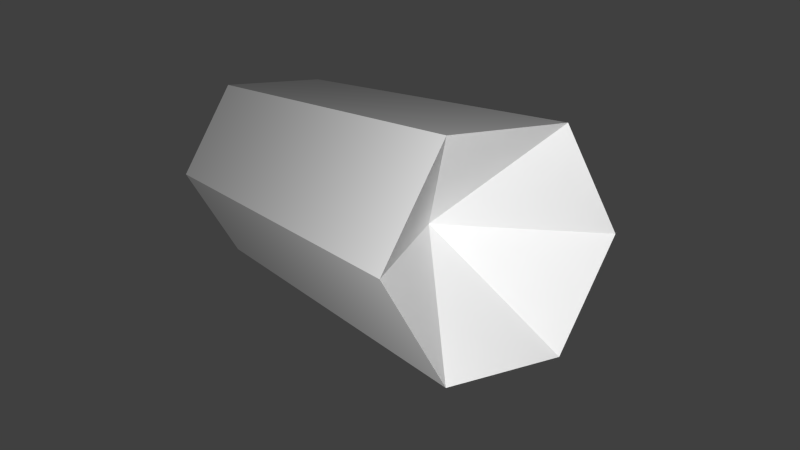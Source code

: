 # Source: hollow-full.blend  (saved by Blender 2.74.0; exported with 4.5.12 LTS)
import bpy
from mathutils import Matrix  # noqa: F401  (used for matrix-valued properties, if any)

bpy.ops.wm.read_factory_settings(use_empty=True)
scene = bpy.context.scene
scene.name = 'Scene'

# ---- collections
col_collection_1 = bpy.data.collections.new('Collection 1'); scene.collection.children.link(col_collection_1)

# ---- world
world_world = bpy.data.worlds.new('World'); scene.world = world_world
world_world.color = (0.05088, 0.05088, 0.05088)
world_world.use_sun_shadow = False
world_world.sun_shadow_jitter_overblur = 0.0
world_world.cycles.sampling_method = 'MANUAL'
world_world.cycles.sample_map_resolution = 256

# ---- cameras
cam_camera_001 = bpy.data.cameras.new('Camera.001')
cam_camera_001.clip_end = 100.0
cam_camera_001.lens = 35.0
cam_camera_001.sensor_width = 32.0
cam_camera_001.sensor_height = 18.0
cam_camera_001.ortho_scale = 7.314
cam_camera_001.dof.focus_distance = 0.0
cam_camera_001.dof.aperture_fstop = 128.0

# ---- lights
light_point = bpy.data.lights.new('Point', 'POINT')
light_point.transmission_factor = 0.0
light_point.energy = 1622.0
light_point.shadow_buffer_clip_start = 0.5
light_point.shadow_soft_size = 0.1
light_point.shadow_maximum_resolution = 0.006
light_point.use_absolute_resolution = True
light_point.cycles.use_multiple_importance_sampling = False

# ---- meshes
me_cylinder_010 = bpy.data.meshes.new('Cylinder.010')
me_cylinder_010.from_pydata([(-1.0, 1.0, 2.687e-07), (-1.0, 0.5, -0.866), (-2.0, 1.0, 3.899e-07), (-2.0, 0.5, -0.866), (-1.0, 5.162e-08, -2.98e-08), (-1.192e-07, 0.5, -0.866), (0.0, 5.162e-08, -2.98e-08), (0.0, 1.0, 2.687e-07)], [], [(1, 3, 0), (2, 4, 0), (3, 1, 4), (3, 2, 0), (4, 2, 3), (6, 5, 7), (4, 6, 7), (0, 7, 5), (1, 5, 6), (0, 4, 7), (1, 0, 5), (4, 1, 6)])
me_cylinder_010.use_remesh_preserve_volume = False
me_cylinder_010.use_remesh_preserve_attributes = False
me_cylinder_010.use_mirror_vertex_groups = False
me_cylinder_010.update()
me_cylinder_011 = bpy.data.meshes.new('Cylinder.011')
me_cylinder_011.from_pydata([(-1.0, 0.5, -0.866), (-1.0, -0.5, -0.866), (-2.0, 0.5, -0.866), (-2.0, -0.5, -0.866), (-1.0, 1.602e-14, -5.96e-08), (-1.192e-07, -0.5, -0.866), (0.0, 1.602e-14, -5.96e-08), (-1.192e-07, 0.5, -0.866)], [], [(1, 3, 0), (2, 4, 0), (3, 1, 4), (3, 2, 0), (4, 6, 7), (4, 2, 3), (6, 5, 7), (0, 7, 5), (1, 5, 6), (0, 4, 7), (1, 0, 5), (4, 1, 6)])
me_cylinder_011.use_remesh_preserve_volume = False
me_cylinder_011.use_remesh_preserve_attributes = False
me_cylinder_011.use_mirror_vertex_groups = False
me_cylinder_011.update()
me_cylinder_012 = bpy.data.meshes.new('Cylinder.012')
me_cylinder_012.from_pydata([(-1.0, -0.5, -0.866), (-1.0, -1.0, -3.283e-07), (-2.0, -0.5, -0.866), (-2.0, -1.0, -2.071e-07), (-1.0, -5.162e-08, -2.98e-08), (-1.192e-07, -0.5, -0.866), (0.0, -1.0, -3.283e-07), (0.0, -5.162e-08, -2.98e-08)], [], [(1, 3, 0), (2, 4, 0), (3, 1, 4), (3, 2, 0), (4, 7, 5), (4, 2, 3), (7, 6, 5), (1, 0, 5), (1, 6, 7), (0, 4, 5), (6, 1, 5), (4, 1, 7)])
me_cylinder_012.use_remesh_preserve_volume = False
me_cylinder_012.use_remesh_preserve_attributes = False
me_cylinder_012.use_mirror_vertex_groups = False
me_cylinder_012.update()
me_cylinder_013 = bpy.data.meshes.new('Cylinder.013')
me_cylinder_013.from_pydata([(-1.0, -1.0, -8.99e-08), (-1.0, -0.5, 0.866), (-2.0, -1.0, 9.089e-08), (-2.0, -0.5, 0.866), (-1.0, -5.162e-08, 2.98e-08), (1.192e-07, -0.5, 0.866), (0.0, -5.162e-08, 2.98e-08), (0.0, -1.0, -8.99e-08)], [], [(1, 3, 0), (2, 4, 0), (3, 1, 4), (3, 2, 0), (4, 2, 3), (6, 5, 7), (4, 6, 7), (1, 0, 7), (1, 5, 6), (0, 4, 7), (5, 1, 7), (4, 1, 6)])
me_cylinder_013.use_remesh_preserve_volume = False
me_cylinder_013.use_remesh_preserve_attributes = False
me_cylinder_013.use_mirror_vertex_groups = False
me_cylinder_013.update()
me_cylinder_014 = bpy.data.meshes.new('Cylinder.014')
me_cylinder_014.from_pydata([(-1.0, -0.5, 0.866), (-1.0, 0.5, 0.866), (-2.0, -0.5, 0.866), (-2.0, 0.5, 0.866), (-1.0, -1.081e-14, 5.96e-08), (1.192e-07, 0.5, 0.866), (0.0, -1.081e-14, 5.96e-08), (1.192e-07, -0.5, 0.866)], [], [(1, 3, 0), (2, 4, 0), (3, 1, 4), (3, 2, 0), (4, 6, 7), (4, 2, 3), (6, 5, 7), (0, 7, 5), (1, 5, 6), (0, 4, 7), (1, 0, 5), (4, 1, 6)])
me_cylinder_014.use_remesh_preserve_volume = False
me_cylinder_014.use_remesh_preserve_attributes = False
me_cylinder_014.use_mirror_vertex_groups = False
me_cylinder_014.update()
me_cylinder_015 = bpy.data.meshes.new('Cylinder.015')
me_cylinder_015.from_pydata([(-1.0, 0.5, 0.866), (-1.0, 1.0, 2.687e-07), (-2.0, 0.5, 0.866), (-2.0, 1.0, 4.495e-07), (-1.0, 5.162e-08, 2.98e-08), (0.0, 1.0, 2.687e-07), (0.0, 5.162e-08, 2.98e-08), (1.192e-07, 0.5, 0.866)], [], [(1, 3, 0), (2, 4, 0), (3, 1, 4), (3, 2, 0), (4, 6, 7), (4, 2, 3), (6, 5, 7), (0, 7, 5), (1, 5, 6), (0, 4, 7), (1, 0, 5), (4, 1, 6)])
me_cylinder_015.use_remesh_preserve_volume = False
me_cylinder_015.use_remesh_preserve_attributes = False
me_cylinder_015.use_mirror_vertex_groups = False
me_cylinder_015.update()
me_cylinder_000 = bpy.data.meshes.new('Cylinder.000')
me_cylinder_000.from_pydata([(-1.0, 0.5, 0.866), (-1.0, 1.0, 2.687e-07), (-2.0, 0.5, 0.866), (-2.0, 1.0, 4.495e-07), (-1.0, 5.162e-08, 2.98e-08), (0.0, 1.0, 2.687e-07), (0.0, 5.162e-08, 2.98e-08), (1.192e-07, 0.5, 0.866)], [], [(1, 3, 0), (2, 4, 0), (3, 1, 4), (3, 2, 0), (4, 6, 7), (4, 2, 3), (6, 5, 7), (0, 7, 5), (1, 5, 6), (0, 4, 7), (1, 0, 5), (4, 1, 6)])
me_cylinder_000.use_remesh_preserve_volume = False
me_cylinder_000.use_remesh_preserve_attributes = False
me_cylinder_000.use_mirror_vertex_groups = False
me_cylinder_000.update()
me_cylinder_002 = bpy.data.meshes.new('Cylinder.002')
me_cylinder_002.from_pydata([(-1.0, -0.5, 0.866), (-1.0, 0.5, 0.866), (-2.0, -0.5, 0.866), (-2.0, 0.5, 0.866), (-1.0, -1.081e-14, 5.96e-08), (1.192e-07, 0.5, 0.866), (0.0, -1.081e-14, 5.96e-08), (1.192e-07, -0.5, 0.866)], [], [(1, 3, 0), (2, 4, 0), (3, 1, 4), (3, 2, 0), (4, 6, 7), (4, 2, 3), (6, 5, 7), (0, 7, 5), (1, 5, 6), (0, 4, 7), (1, 0, 5), (4, 1, 6)])
me_cylinder_002.use_remesh_preserve_volume = False
me_cylinder_002.use_remesh_preserve_attributes = False
me_cylinder_002.use_mirror_vertex_groups = False
me_cylinder_002.update()
me_cylinder_009 = bpy.data.meshes.new('Cylinder.009')
me_cylinder_009.from_pydata([(-1.0, -1.0, -8.99e-08), (-1.0, -0.5, 0.866), (-2.0, -1.0, 9.089e-08), (-2.0, -0.5, 0.866), (-1.0, -5.162e-08, 2.98e-08), (1.192e-07, -0.5, 0.866), (0.0, -5.162e-08, 2.98e-08), (0.0, -1.0, -8.99e-08)], [], [(1, 3, 0), (2, 4, 0), (3, 1, 4), (3, 2, 0), (4, 2, 3), (6, 5, 7), (4, 6, 7), (1, 0, 7), (1, 5, 6), (0, 4, 7), (5, 1, 7), (4, 1, 6)])
me_cylinder_009.use_remesh_preserve_volume = False
me_cylinder_009.use_remesh_preserve_attributes = False
me_cylinder_009.use_mirror_vertex_groups = False
me_cylinder_009.update()
me_cylinder_016 = bpy.data.meshes.new('Cylinder.016')
me_cylinder_016.from_pydata([(-1.0, -0.5, -0.866), (-1.0, -1.0, -3.283e-07), (-2.0, -0.5, -0.866), (-2.0, -1.0, -2.071e-07), (-1.0, -5.162e-08, -2.98e-08), (-1.192e-07, -0.5, -0.866), (0.0, -1.0, -3.283e-07), (0.0, -5.162e-08, -2.98e-08)], [], [(1, 3, 0), (2, 4, 0), (3, 1, 4), (3, 2, 0), (4, 7, 5), (4, 2, 3), (7, 6, 5), (1, 0, 5), (1, 6, 7), (0, 4, 5), (6, 1, 5), (4, 1, 7)])
me_cylinder_016.use_remesh_preserve_volume = False
me_cylinder_016.use_remesh_preserve_attributes = False
me_cylinder_016.use_mirror_vertex_groups = False
me_cylinder_016.update()
me_cylinder_017 = bpy.data.meshes.new('Cylinder.017')
me_cylinder_017.from_pydata([(-1.0, 0.5, -0.866), (-1.0, -0.5, -0.866), (-2.0, 0.5, -0.866), (-2.0, -0.5, -0.866), (-1.0, 1.602e-14, -5.96e-08), (-1.192e-07, -0.5, -0.866), (0.0, 1.602e-14, -5.96e-08), (-1.192e-07, 0.5, -0.866)], [], [(1, 3, 0), (2, 4, 0), (3, 1, 4), (3, 2, 0), (4, 6, 7), (4, 2, 3), (6, 5, 7), (0, 7, 5), (1, 5, 6), (0, 4, 7), (1, 0, 5), (4, 1, 6)])
me_cylinder_017.use_remesh_preserve_volume = False
me_cylinder_017.use_remesh_preserve_attributes = False
me_cylinder_017.use_mirror_vertex_groups = False
me_cylinder_017.update()
me_cylinder_018 = bpy.data.meshes.new('Cylinder.018')
me_cylinder_018.from_pydata([(-1.0, 1.0, 2.687e-07), (-1.0, 0.5, -0.866), (-2.0, 1.0, 3.899e-07), (-2.0, 0.5, -0.866), (-1.0, 5.162e-08, -2.98e-08), (-1.192e-07, 0.5, -0.866), (0.0, 5.162e-08, -2.98e-08), (0.0, 1.0, 2.687e-07)], [], [(1, 3, 0), (2, 4, 0), (3, 1, 4), (3, 2, 0), (4, 2, 3), (6, 5, 7), (4, 6, 7), (0, 7, 5), (1, 5, 6), (0, 4, 7), (1, 0, 5), (4, 1, 6)])
me_cylinder_018.use_remesh_preserve_volume = False
me_cylinder_018.use_remesh_preserve_attributes = False
me_cylinder_018.use_mirror_vertex_groups = False
me_cylinder_018.update()

# ---- objects
ob_camera_001 = bpy.data.objects.new('Camera.001', cam_camera_001)
ob_point = bpy.data.objects.new('Point', light_point)
ob_cap_l_5 = bpy.data.objects.new('cap_l.5', me_cylinder_010)
ob_cap_l_4 = bpy.data.objects.new('cap_l.4', me_cylinder_011)
ob_cap_l_3 = bpy.data.objects.new('cap_l.3', me_cylinder_012)
ob_cap_l_2 = bpy.data.objects.new('cap_l.2', me_cylinder_013)
ob_cap_l_1 = bpy.data.objects.new('cap_l.1', me_cylinder_014)
ob_cap_l_0 = bpy.data.objects.new('cap_l.0', me_cylinder_015)
ob_cap_r_0 = bpy.data.objects.new('cap_r.0', me_cylinder_000)
ob_cap_r_1 = bpy.data.objects.new('cap_r.1', me_cylinder_002)
ob_cap_r_2 = bpy.data.objects.new('cap_r.2', me_cylinder_009)
ob_cap_r_3 = bpy.data.objects.new('cap_r.3', me_cylinder_016)
ob_cap_r_4 = bpy.data.objects.new('cap_r.4', me_cylinder_017)
ob_cap_r_5 = bpy.data.objects.new('cap_r.5', me_cylinder_018)

# ---- transforms, parenting, visibility, modifiers, constraints
ob_camera_001.location = (-6.578, 3.532, 1.725)
ob_camera_001.rotation_euler = (1.314, 0.01077, -2.104)
ob_camera_001.lock_rotations_4d = False
ob_camera_001.empty_display_type = 'ARROWS'
ob_camera_001.color = (0.0, 0.0, 0.0, 0.0)
ob_camera_001.display_type = 'WIRE'
ob_camera_001.lineart.crease_threshold = 0.0
ob_point.location = (-1.279, -1.43, -0.5394)
ob_point.lineart.crease_threshold = 0.0
_c = ob_point.constraints.new('COPY_LOCATION'); _c.name = 'Copy Location'
_c.target = ob_camera_001
ob_cap_l_5.location = (0.0, 0.0, 0.0)
ob_cap_l_5.hide_viewport = True
ob_cap_l_5.lineart.crease_threshold = 0.0
_vg = ob_cap_l_5.vertex_groups.new(name='dip_l')
_vg = ob_cap_l_5.vertex_groups.new(name='end_l')
ob_cap_l_4.location = (0.0, 0.0, 0.0)
ob_cap_l_4.hide_viewport = True
ob_cap_l_4.lineart.crease_threshold = 0.0
_vg = ob_cap_l_4.vertex_groups.new(name='dip_l')
_vg = ob_cap_l_4.vertex_groups.new(name='end_l')
ob_cap_l_3.location = (0.0, 0.0, 0.0)
ob_cap_l_3.hide_viewport = True
ob_cap_l_3.lineart.crease_threshold = 0.0
_vg = ob_cap_l_3.vertex_groups.new(name='dip_l')
_vg = ob_cap_l_3.vertex_groups.new(name='end_l')
ob_cap_l_2.location = (0.0, 0.0, 0.0)
ob_cap_l_2.hide_viewport = True
ob_cap_l_2.lineart.crease_threshold = 0.0
_vg = ob_cap_l_2.vertex_groups.new(name='dip_l')
_vg = ob_cap_l_2.vertex_groups.new(name='end_l')
ob_cap_l_1.location = (0.0, 0.0, 0.0)
ob_cap_l_1.hide_viewport = True
ob_cap_l_1.lineart.crease_threshold = 0.0
_vg = ob_cap_l_1.vertex_groups.new(name='dip_l')
_vg = ob_cap_l_1.vertex_groups.new(name='end_l')
ob_cap_l_0.location = (0.0, 0.0, 0.0)
ob_cap_l_0.hide_viewport = True
ob_cap_l_0.lineart.crease_threshold = 0.0
_vg = ob_cap_l_0.vertex_groups.new(name='dip_l')
_vg = ob_cap_l_0.vertex_groups.new(name='end_l')
ob_cap_r_0.location = (0.0, 0.0, 0.0)
ob_cap_r_0.scale = (-1.0, 1.0, 1.0)
ob_cap_r_0.lineart.crease_threshold = 0.0
_vg = ob_cap_r_0.vertex_groups.new(name='dip_r')
_vg = ob_cap_r_0.vertex_groups.new(name='end_r')
ob_cap_r_1.location = (0.0, 0.0, 0.0)
ob_cap_r_1.scale = (-1.0, 1.0, 1.0)
ob_cap_r_1.lineart.crease_threshold = 0.0
_vg = ob_cap_r_1.vertex_groups.new(name='dip_r')
_vg = ob_cap_r_1.vertex_groups.new(name='end_r')
ob_cap_r_2.location = (0.0, 0.0, 0.0)
ob_cap_r_2.scale = (-1.0, 1.0, 1.0)
ob_cap_r_2.lineart.crease_threshold = 0.0
_vg = ob_cap_r_2.vertex_groups.new(name='dip_r')
_vg = ob_cap_r_2.vertex_groups.new(name='end_r')
ob_cap_r_3.location = (0.0, 0.0, 0.0)
ob_cap_r_3.scale = (-1.0, 1.0, 1.0)
ob_cap_r_3.lineart.crease_threshold = 0.0
_vg = ob_cap_r_3.vertex_groups.new(name='dip_r')
_vg = ob_cap_r_3.vertex_groups.new(name='end_r')
ob_cap_r_4.location = (0.0, 0.0, 0.0)
ob_cap_r_4.scale = (-1.0, 1.0, 1.0)
ob_cap_r_4.lineart.crease_threshold = 0.0
_vg = ob_cap_r_4.vertex_groups.new(name='dip_r')
_vg = ob_cap_r_4.vertex_groups.new(name='end_r')
ob_cap_r_5.location = (0.0, 0.0, 0.0)
ob_cap_r_5.scale = (-1.0, 1.0, 1.0)
ob_cap_r_5.lineart.crease_threshold = 0.0
_vg = ob_cap_r_5.vertex_groups.new(name='dip_r')
_vg = ob_cap_r_5.vertex_groups.new(name='end_r')

# ---- collection membership
col_collection_1.objects.link(ob_camera_001)
col_collection_1.objects.link(ob_point)
col_collection_1.objects.link(ob_cap_l_5)
col_collection_1.objects.link(ob_cap_l_4)
col_collection_1.objects.link(ob_cap_l_3)
col_collection_1.objects.link(ob_cap_l_2)
col_collection_1.objects.link(ob_cap_l_1)
col_collection_1.objects.link(ob_cap_l_0)
col_collection_1.objects.link(ob_cap_r_0)
col_collection_1.objects.link(ob_cap_r_1)
col_collection_1.objects.link(ob_cap_r_2)
col_collection_1.objects.link(ob_cap_r_3)
col_collection_1.objects.link(ob_cap_r_4)
col_collection_1.objects.link(ob_cap_r_5)

# ---- scene / render settings (as saved in the file)
scene.camera = ob_camera_001
scene.frame_start = 1; scene.frame_end = 250; scene.frame_set(1)
scene.render.engine = 'BLENDER_EEVEE_NEXT'
scene.render.resolution_percentage = 50
scene.render.dither_intensity = 0.0
scene.cycles.use_denoising = False
scene.cycles.samples = 10
scene.cycles.sampling_pattern = 'TABULATED_SOBOL'
scene.cycles.light_sampling_threshold = 0.0
scene.cycles.use_adaptive_sampling = False
scene.cycles.use_light_tree = False
scene.cycles.blur_glossy = 0.0
scene.cycles.pixel_filter_type = 'GAUSSIAN'
scene.cycles.sample_clamp_indirect = 0.0
scene.view_settings.view_transform = 'Standard'
bpy.context.view_layer.update()
